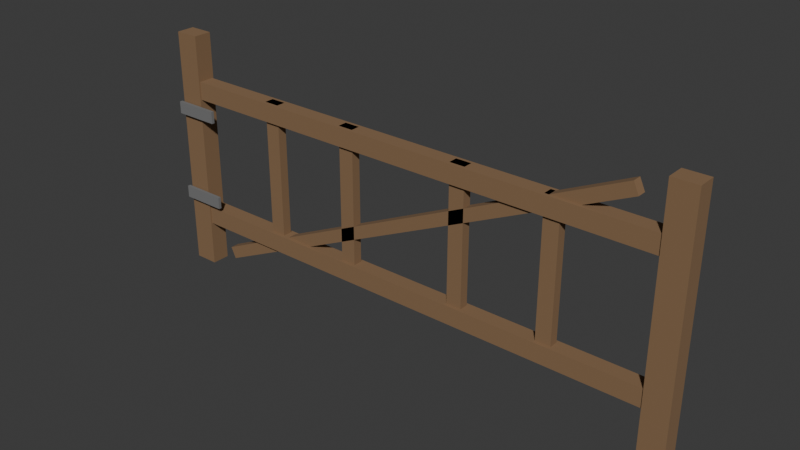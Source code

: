 # Source: fence_gate.blend  (saved by Blender 5.1.30; exported with 4.5.12 LTS)
import bpy
from mathutils import Matrix  # noqa: F401  (used for matrix-valued properties, if any)

bpy.ops.wm.read_factory_settings(use_empty=True)
scene = bpy.context.scene
scene.name = 'Scene'

# ---- collections
col_collection = bpy.data.collections.new('Collection'); scene.collection.children.link(col_collection)
col_workbenchcollection = bpy.data.collections.new('WorkbenchCollection'); scene.collection.children.link(col_workbenchcollection)
col_forgecollection = bpy.data.collections.new('ForgeCollection'); scene.collection.children.link(col_forgecollection)
col_anvilcollection = bpy.data.collections.new('AnvilCollection'); scene.collection.children.link(col_anvilcollection)
col_cookingfirecollection = bpy.data.collections.new('CookingFireCollection'); scene.collection.children.link(col_cookingfirecollection)
col_alchemytablecollection = bpy.data.collections.new('AlchemyTableCollection'); scene.collection.children.link(col_alchemytablecollection)
col_loomcollection = bpy.data.collections.new('LoomCollection'); scene.collection.children.link(col_loomcollection)
col_sawmillcollection = bpy.data.collections.new('SawmillCollection'); scene.collection.children.link(col_sawmillcollection)
col_fencecollection = bpy.data.collections.new('FenceCollection'); scene.collection.children.link(col_fencecollection)
col_postcollection = bpy.data.collections.new('PostCollection'); scene.collection.children.link(col_postcollection)
col_gatecollection = bpy.data.collections.new('GateCollection'); scene.collection.children.link(col_gatecollection)

# ---- materials (node trees are filled in below, after node groups)
mat_gatetimber = bpy.data.materials.new('GateTimber')
mat_gateiron = bpy.data.materials.new('GateIron')

# ---- material node trees
mat_gatetimber.use_nodes = True; mat_gatetimber.node_tree.nodes.clear()
_N = mat_gatetimber.node_tree.nodes; _L = mat_gatetimber.node_tree.links
n0 = _N.new('ShaderNodeBsdfPrincipled'); n0.name = 'Principled BSDF'; n0.location = (-200, 100)
n0.inputs[0].default_value = (0.2392, 0.1412, 0.07059, 1.0)
n0.inputs[2].default_value = 0.95
n1 = _N.new('ShaderNodeOutputMaterial'); n1.name = 'Material Output'; n1.location = (200, 100)
_L.new(n0.outputs[0], n1.inputs[0])
n1.is_active_output = True
mat_gateiron.use_nodes = True; mat_gateiron.node_tree.nodes.clear()
_N = mat_gateiron.node_tree.nodes; _L = mat_gateiron.node_tree.links
n0 = _N.new('ShaderNodeBsdfPrincipled'); n0.name = 'Principled BSDF'; n0.location = (-200, 100)
n0.inputs[0].default_value = (0.1765, 0.1765, 0.1765, 1.0)
n0.inputs[2].default_value = 0.95
n1 = _N.new('ShaderNodeOutputMaterial'); n1.name = 'Material Output'; n1.location = (200, 100)
_L.new(n0.outputs[0], n1.inputs[0])
n1.is_active_output = True

# ---- world
world_world = bpy.data.worlds.new('World'); scene.world = world_world
world_world.use_nodes = True; world_world.node_tree.nodes.clear()
_N = world_world.node_tree.nodes; _L = world_world.node_tree.links
n0 = _N.new('ShaderNodeOutputWorld'); n0.name = 'World Output'; n0.location = (200, 100)
n1 = _N.new('ShaderNodeBackground'); n1.name = 'Background'; n1.location = (-200, 100)
n1.inputs[0].default_value = (0.05088, 0.05088, 0.05088, 1.0)
_L.new(n1.outputs[0], n0.inputs[0])
n0.is_active_output = True
world_world.color = (0.05088, 0.05088, 0.05088)
world_world.sun_shadow_jitter_overblur = 0.0

# ---- meshes
me_cube_094 = bpy.data.meshes.new('Cube.094')
me_cube_094.from_pydata([(-0.04, -0.03, -0.4), (-0.04, -0.03, 0.4), (-0.04, 0.03, -0.4), (-0.04, 0.03, 0.4), (0.04, -0.03, -0.4), (0.04, -0.03, 0.4), (0.04, 0.03, -0.4), (0.04, 0.03, 0.4)], [], [(0, 1, 3, 2), (2, 3, 7, 6), (6, 7, 5, 4), (4, 5, 1, 0), (2, 6, 4, 0), (7, 3, 1, 5)])
_uv = me_cube_094.uv_layers.new(name='UVMap')
_uv.uv.foreach_set('vector', [0.375, 0.0, 0.625, 0.0, 0.625, 0.25, 0.375, 0.25, 0.375, 0.25, 0.625, 0.25, 0.625, 0.5, 0.375, 0.5, 0.375, 0.5, 0.625, 0.5, 0.625, 0.75, 0.375, 0.75, 0.375, 0.75, 0.625, 0.75, 0.625, 1.0, 0.375, 1.0, 0.125, 0.5, 0.375, 0.5, 0.375, 0.75, 0.125, 0.75, 0.625, 0.5, 0.875, 0.5, 0.875, 0.75, 0.625, 0.75])
me_cube_094.materials.append(mat_gatetimber)
me_cube_094.update()
me_cube_095 = bpy.data.meshes.new('Cube.095')
me_cube_095.from_pydata([(-0.04, -0.03, -0.4), (-0.04, -0.03, 0.4), (-0.04, 0.03, -0.4), (-0.04, 0.03, 0.4), (0.04, -0.03, -0.4), (0.04, -0.03, 0.4), (0.04, 0.03, -0.4), (0.04, 0.03, 0.4)], [], [(0, 1, 3, 2), (2, 3, 7, 6), (6, 7, 5, 4), (4, 5, 1, 0), (2, 6, 4, 0), (7, 3, 1, 5)])
_uv = me_cube_095.uv_layers.new(name='UVMap')
_uv.uv.foreach_set('vector', [0.375, 0.0, 0.625, 0.0, 0.625, 0.25, 0.375, 0.25, 0.375, 0.25, 0.625, 0.25, 0.625, 0.5, 0.375, 0.5, 0.375, 0.5, 0.625, 0.5, 0.625, 0.75, 0.375, 0.75, 0.375, 0.75, 0.625, 0.75, 0.625, 1.0, 0.375, 1.0, 0.125, 0.5, 0.375, 0.5, 0.375, 0.75, 0.125, 0.75, 0.625, 0.5, 0.875, 0.5, 0.875, 0.75, 0.625, 0.75])
me_cube_095.materials.append(mat_gatetimber)
me_cube_095.update()
me_cube_096 = bpy.data.meshes.new('Cube.096')
me_cube_096.from_pydata([(-0.85, -0.025, -0.03), (-0.85, -0.025, 0.03), (-0.85, 0.025, -0.03), (-0.85, 0.025, 0.03), (0.85, -0.025, -0.03), (0.85, -0.025, 0.03), (0.85, 0.025, -0.03), (0.85, 0.025, 0.03)], [], [(0, 1, 3, 2), (2, 3, 7, 6), (6, 7, 5, 4), (4, 5, 1, 0), (2, 6, 4, 0), (7, 3, 1, 5)])
_uv = me_cube_096.uv_layers.new(name='UVMap')
_uv.uv.foreach_set('vector', [0.375, 0.0, 0.625, 0.0, 0.625, 0.25, 0.375, 0.25, 0.375, 0.25, 0.625, 0.25, 0.625, 0.5, 0.375, 0.5, 0.375, 0.5, 0.625, 0.5, 0.625, 0.75, 0.375, 0.75, 0.375, 0.75, 0.625, 0.75, 0.625, 1.0, 0.375, 1.0, 0.125, 0.5, 0.375, 0.5, 0.375, 0.75, 0.125, 0.75, 0.625, 0.5, 0.875, 0.5, 0.875, 0.75, 0.625, 0.75])
me_cube_096.materials.append(mat_gatetimber)
me_cube_096.update()
me_cube_097 = bpy.data.meshes.new('Cube.097')
me_cube_097.from_pydata([(-0.85, -0.025, -0.03), (-0.85, -0.025, 0.03), (-0.85, 0.025, -0.03), (-0.85, 0.025, 0.03), (0.85, -0.025, -0.03), (0.85, -0.025, 0.03), (0.85, 0.025, -0.03), (0.85, 0.025, 0.03)], [], [(0, 1, 3, 2), (2, 3, 7, 6), (6, 7, 5, 4), (4, 5, 1, 0), (2, 6, 4, 0), (7, 3, 1, 5)])
_uv = me_cube_097.uv_layers.new(name='UVMap')
_uv.uv.foreach_set('vector', [0.375, 0.0, 0.625, 0.0, 0.625, 0.25, 0.375, 0.25, 0.375, 0.25, 0.625, 0.25, 0.625, 0.5, 0.375, 0.5, 0.375, 0.5, 0.625, 0.5, 0.625, 0.75, 0.375, 0.75, 0.375, 0.75, 0.625, 0.75, 0.625, 1.0, 0.375, 1.0, 0.125, 0.5, 0.375, 0.5, 0.375, 0.75, 0.125, 0.75, 0.625, 0.5, 0.875, 0.5, 0.875, 0.75, 0.625, 0.75])
me_cube_097.materials.append(mat_gatetimber)
me_cube_097.update()
me_cube_098 = bpy.data.meshes.new('Cube.098')
me_cube_098.from_pydata([(-0.7335, -0.015, -0.32), (0.7166, -0.015, 0.3562), (-0.7335, 0.015, -0.32), (0.7166, 0.015, 0.3562), (-0.7166, -0.015, -0.3562), (0.7335, -0.015, 0.32), (-0.7166, 0.015, -0.3562), (0.7335, 0.015, 0.32)], [], [(0, 1, 3, 2), (2, 3, 7, 6), (6, 7, 5, 4), (4, 5, 1, 0), (2, 6, 4, 0), (7, 3, 1, 5)])
_uv = me_cube_098.uv_layers.new(name='UVMap')
_uv.uv.foreach_set('vector', [0.375, 0.0, 0.625, 0.0, 0.625, 0.25, 0.375, 0.25, 0.375, 0.25, 0.625, 0.25, 0.625, 0.5, 0.375, 0.5, 0.375, 0.5, 0.625, 0.5, 0.625, 0.75, 0.375, 0.75, 0.375, 0.75, 0.625, 0.75, 0.625, 1.0, 0.375, 1.0, 0.125, 0.5, 0.375, 0.5, 0.375, 0.75, 0.125, 0.75, 0.625, 0.5, 0.875, 0.5, 0.875, 0.75, 0.625, 0.75])
me_cube_098.materials.append(mat_gatetimber)
me_cube_098.update()
me_cube_099 = bpy.data.meshes.new('Cube.099')
me_cube_099.from_pydata([(-0.025, -0.015, -0.25), (-0.025, -0.015, 0.25), (-0.025, 0.015, -0.25), (-0.025, 0.015, 0.25), (0.025, -0.015, -0.25), (0.025, -0.015, 0.25), (0.025, 0.015, -0.25), (0.025, 0.015, 0.25)], [], [(0, 1, 3, 2), (2, 3, 7, 6), (6, 7, 5, 4), (4, 5, 1, 0), (2, 6, 4, 0), (7, 3, 1, 5)])
_uv = me_cube_099.uv_layers.new(name='UVMap')
_uv.uv.foreach_set('vector', [0.375, 0.0, 0.625, 0.0, 0.625, 0.25, 0.375, 0.25, 0.375, 0.25, 0.625, 0.25, 0.625, 0.5, 0.375, 0.5, 0.375, 0.5, 0.625, 0.5, 0.625, 0.75, 0.375, 0.75, 0.375, 0.75, 0.625, 0.75, 0.625, 1.0, 0.375, 1.0, 0.125, 0.5, 0.375, 0.5, 0.375, 0.75, 0.125, 0.75, 0.625, 0.5, 0.875, 0.5, 0.875, 0.75, 0.625, 0.75])
me_cube_099.materials.append(mat_gatetimber)
me_cube_099.update()
me_cube_100 = bpy.data.meshes.new('Cube.100')
me_cube_100.from_pydata([(-0.025, -0.015, -0.25), (-0.025, -0.015, 0.25), (-0.025, 0.015, -0.25), (-0.025, 0.015, 0.25), (0.025, -0.015, -0.25), (0.025, -0.015, 0.25), (0.025, 0.015, -0.25), (0.025, 0.015, 0.25)], [], [(0, 1, 3, 2), (2, 3, 7, 6), (6, 7, 5, 4), (4, 5, 1, 0), (2, 6, 4, 0), (7, 3, 1, 5)])
_uv = me_cube_100.uv_layers.new(name='UVMap')
_uv.uv.foreach_set('vector', [0.375, 0.0, 0.625, 0.0, 0.625, 0.25, 0.375, 0.25, 0.375, 0.25, 0.625, 0.25, 0.625, 0.5, 0.375, 0.5, 0.375, 0.5, 0.625, 0.5, 0.625, 0.75, 0.375, 0.75, 0.375, 0.75, 0.625, 0.75, 0.625, 1.0, 0.375, 1.0, 0.125, 0.5, 0.375, 0.5, 0.375, 0.75, 0.125, 0.75, 0.625, 0.5, 0.875, 0.5, 0.875, 0.75, 0.625, 0.75])
me_cube_100.materials.append(mat_gatetimber)
me_cube_100.update()
me_cube_101 = bpy.data.meshes.new('Cube.101')
me_cube_101.from_pydata([(-0.025, -0.015, -0.25), (-0.025, -0.015, 0.25), (-0.025, 0.015, -0.25), (-0.025, 0.015, 0.25), (0.025, -0.015, -0.25), (0.025, -0.015, 0.25), (0.025, 0.015, -0.25), (0.025, 0.015, 0.25)], [], [(0, 1, 3, 2), (2, 3, 7, 6), (6, 7, 5, 4), (4, 5, 1, 0), (2, 6, 4, 0), (7, 3, 1, 5)])
_uv = me_cube_101.uv_layers.new(name='UVMap')
_uv.uv.foreach_set('vector', [0.375, 0.0, 0.625, 0.0, 0.625, 0.25, 0.375, 0.25, 0.375, 0.25, 0.625, 0.25, 0.625, 0.5, 0.375, 0.5, 0.375, 0.5, 0.625, 0.5, 0.625, 0.75, 0.375, 0.75, 0.375, 0.75, 0.625, 0.75, 0.625, 1.0, 0.375, 1.0, 0.125, 0.5, 0.375, 0.5, 0.375, 0.75, 0.125, 0.75, 0.625, 0.5, 0.875, 0.5, 0.875, 0.75, 0.625, 0.75])
me_cube_101.materials.append(mat_gatetimber)
me_cube_101.update()
me_cube_102 = bpy.data.meshes.new('Cube.102')
me_cube_102.from_pydata([(-0.025, -0.015, -0.25), (-0.025, -0.015, 0.25), (-0.025, 0.015, -0.25), (-0.025, 0.015, 0.25), (0.025, -0.015, -0.25), (0.025, -0.015, 0.25), (0.025, 0.015, -0.25), (0.025, 0.015, 0.25)], [], [(0, 1, 3, 2), (2, 3, 7, 6), (6, 7, 5, 4), (4, 5, 1, 0), (2, 6, 4, 0), (7, 3, 1, 5)])
_uv = me_cube_102.uv_layers.new(name='UVMap')
_uv.uv.foreach_set('vector', [0.375, 0.0, 0.625, 0.0, 0.625, 0.25, 0.375, 0.25, 0.375, 0.25, 0.625, 0.25, 0.625, 0.5, 0.375, 0.5, 0.375, 0.5, 0.625, 0.5, 0.625, 0.75, 0.375, 0.75, 0.375, 0.75, 0.625, 0.75, 0.625, 1.0, 0.375, 1.0, 0.125, 0.5, 0.375, 0.5, 0.375, 0.75, 0.125, 0.75, 0.625, 0.5, 0.875, 0.5, 0.875, 0.75, 0.625, 0.75])
me_cube_102.materials.append(mat_gatetimber)
me_cube_102.update()
me_cube_103 = bpy.data.meshes.new('Cube.103')
me_cube_103.from_pydata([(-0.075, -0.005, -0.02), (-0.075, -0.005, 0.02), (-0.075, 0.005, -0.02), (-0.075, 0.005, 0.02), (0.075, -0.005, -0.02), (0.075, -0.005, 0.02), (0.075, 0.005, -0.02), (0.075, 0.005, 0.02)], [], [(0, 1, 3, 2), (2, 3, 7, 6), (6, 7, 5, 4), (4, 5, 1, 0), (2, 6, 4, 0), (7, 3, 1, 5)])
_uv = me_cube_103.uv_layers.new(name='UVMap')
_uv.uv.foreach_set('vector', [0.375, 0.0, 0.625, 0.0, 0.625, 0.25, 0.375, 0.25, 0.375, 0.25, 0.625, 0.25, 0.625, 0.5, 0.375, 0.5, 0.375, 0.5, 0.625, 0.5, 0.625, 0.75, 0.375, 0.75, 0.375, 0.75, 0.625, 0.75, 0.625, 1.0, 0.375, 1.0, 0.125, 0.5, 0.375, 0.5, 0.375, 0.75, 0.125, 0.75, 0.625, 0.5, 0.875, 0.5, 0.875, 0.75, 0.625, 0.75])
me_cube_103.materials.append(mat_gateiron)
me_cube_103.update()
me_cube_104 = bpy.data.meshes.new('Cube.104')
me_cube_104.from_pydata([(-0.075, -0.005, -0.02), (-0.075, -0.005, 0.02), (-0.075, 0.005, -0.02), (-0.075, 0.005, 0.02), (0.075, -0.005, -0.02), (0.075, -0.005, 0.02), (0.075, 0.005, -0.02), (0.075, 0.005, 0.02)], [], [(0, 1, 3, 2), (2, 3, 7, 6), (6, 7, 5, 4), (4, 5, 1, 0), (2, 6, 4, 0), (7, 3, 1, 5)])
_uv = me_cube_104.uv_layers.new(name='UVMap')
_uv.uv.foreach_set('vector', [0.375, 0.0, 0.625, 0.0, 0.625, 0.25, 0.375, 0.25, 0.375, 0.25, 0.625, 0.25, 0.625, 0.5, 0.375, 0.5, 0.375, 0.5, 0.625, 0.5, 0.625, 0.75, 0.375, 0.75, 0.375, 0.75, 0.625, 0.75, 0.625, 1.0, 0.375, 1.0, 0.125, 0.5, 0.375, 0.5, 0.375, 0.75, 0.125, 0.75, 0.625, 0.5, 0.875, 0.5, 0.875, 0.75, 0.625, 0.75])
me_cube_104.materials.append(mat_gateiron)
me_cube_104.update()

# ---- objects
ob_stile_left = bpy.data.objects.new('Stile_Left', me_cube_094)
ob_stile_right = bpy.data.objects.new('Stile_Right', me_cube_095)
ob_rail_bottom = bpy.data.objects.new('Rail_Bottom', me_cube_096)
ob_rail_top = bpy.data.objects.new('Rail_Top', me_cube_097)
ob_gatebrace = bpy.data.objects.new('GateBrace', me_cube_098)
ob_picket__0_5 = bpy.data.objects.new('Picket_-0.5', me_cube_099)
ob_picket__0_2 = bpy.data.objects.new('Picket_-0.2', me_cube_100)
ob_picket_0_2 = bpy.data.objects.new('Picket_0.2', me_cube_101)
ob_picket_0_5 = bpy.data.objects.new('Picket_0.5', me_cube_102)
ob_hinge_25 = bpy.data.objects.new('Hinge_25', me_cube_103)
ob_hinge_55 = bpy.data.objects.new('Hinge_55', me_cube_104)

# ---- transforms, parenting, visibility, modifiers, constraints
ob_stile_left.location = (-0.85, 0.0, 0.4)
ob_stile_right.location = (0.85, 0.0, 0.4)
ob_rail_bottom.location = (0.0, 0.0, 0.18)
ob_rail_top.location = (0.0, 0.0, 0.62)
ob_gatebrace.location = (0.0, 0.0, 0.4)
ob_picket__0_5.location = (-0.5, 0.0, 0.4)
ob_picket__0_2.location = (-0.2, 0.0, 0.4)
ob_picket_0_2.location = (0.2, 0.0, 0.4)
ob_picket_0_5.location = (0.5, 0.0, 0.4)
ob_hinge_25.location = (-0.82, -0.04, 0.25)
ob_hinge_55.location = (-0.82, -0.04, 0.55)

# ---- collection membership
col_gatecollection.objects.link(ob_stile_left)
col_gatecollection.objects.link(ob_stile_right)
col_gatecollection.objects.link(ob_rail_bottom)
col_gatecollection.objects.link(ob_rail_top)
col_gatecollection.objects.link(ob_gatebrace)
col_gatecollection.objects.link(ob_picket__0_5)
col_gatecollection.objects.link(ob_picket__0_2)
col_gatecollection.objects.link(ob_picket_0_2)
col_gatecollection.objects.link(ob_picket_0_5)
col_gatecollection.objects.link(ob_hinge_25)
col_gatecollection.objects.link(ob_hinge_55)
def _layer_coll(name, lc=None):
    lc = lc or bpy.context.view_layer.layer_collection
    for c in lc.children:
        if c.name == name: return c
        r = _layer_coll(name, c)
        if r: return r
_layer_coll('Collection').exclude = True
_layer_coll('WorkbenchCollection').exclude = True
_layer_coll('ForgeCollection').exclude = True
_layer_coll('AnvilCollection').exclude = True
_layer_coll('CookingFireCollection').exclude = True
_layer_coll('AlchemyTableCollection').exclude = True
_layer_coll('LoomCollection').exclude = True

# ---- scene / render settings (as saved in the file)
scene.frame_start = 1; scene.frame_end = 250; scene.frame_set(1)
scene.render.engine = 'BLENDER_EEVEE_NEXT'
scene.render.bake_bias = 0.0
scene.render.bake_samples = 0
scene.cycles.sampling_pattern = 'TABULATED_SOBOL'
scene.eevee.use_volume_custom_range = False
bpy.context.view_layer.update()

# ---- added for rendering (the .blend has no active camera and no usable light): camera, sun
cam_auto = bpy.data.cameras.new('AutoCamera')
cam_auto.lens = 50.0
cam_auto.sensor_width = 36.0
cam_auto.clip_end = 1000.0
ob_auto_camera = bpy.data.objects.new('AutoCamera', cam_auto)
scene.collection.objects.link(ob_auto_camera)
ob_auto_camera.location = (1.80864, -2.18087, 1.84891)
ob_auto_camera.rotation_euler = (1.09748, -7.21219e-08, 0.694738)
scene.camera = ob_auto_camera
light_auto_sun = bpy.data.lights.new('AutoSun', 'SUN')
light_auto_sun.energy = 3.0
light_auto_sun.angle = 0.0523599
ob_auto_sun = bpy.data.objects.new('AutoSun', light_auto_sun)
scene.collection.objects.link(ob_auto_sun)
ob_auto_sun.rotation_euler = (0.872665, 0.174533, 0.523599)
bpy.context.view_layer.update()
